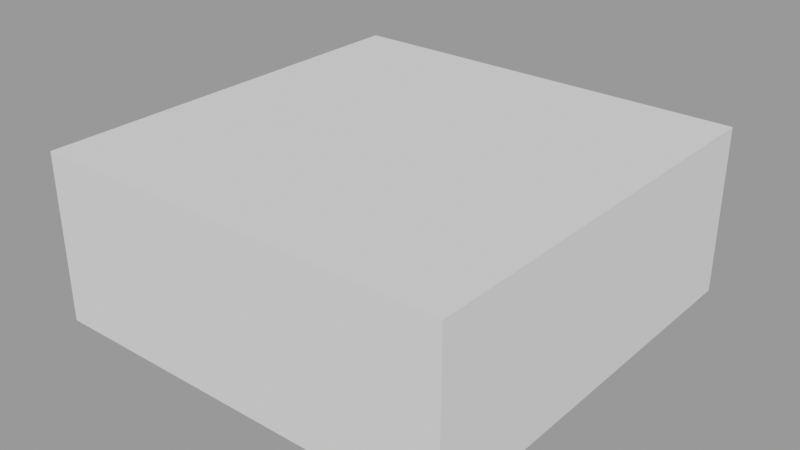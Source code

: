 # Source: Body.blend  (saved by Blender 3.3.6; exported with 4.5.12 LTS)
import bpy
from mathutils import Matrix  # noqa: F401  (used for matrix-valued properties, if any)

bpy.ops.wm.read_factory_settings(use_empty=True)
scene = bpy.context.scene
scene.name = 'Robot'
col_baseplate = bpy.data.collections.new('BasePlate')  # instanced only; not linked into the scene
col_xl_320 = bpy.data.collections.new('XL-320')  # instanced only; not linked into the scene

# ---- materials (node trees are filled in below, after node groups)
mat_physics = bpy.data.materials.new('Physics')

# ---- material node trees

# ---- meshes
me_cube_003 = bpy.data.meshes.new('Cube.003')
me_cube_003.from_pydata([(-50.0, -50.0, -20.0), (-50.0, -50.0, 20.0), (-50.0, 50.0, -20.0), (-50.0, 50.0, 20.0), (50.0, -50.0, -20.0), (50.0, -50.0, 20.0), (50.0, 50.0, -20.0), (50.0, 50.0, 20.0)], [], [(0, 1, 3, 2), (2, 3, 7, 6), (6, 7, 5, 4), (4, 5, 1, 0), (2, 6, 4, 0), (7, 3, 1, 5)])
_uv = me_cube_003.uv_layers.new(name='UVMap')
_uv.uv.foreach_set('vector', [0.375, 0.0, 0.625, 0.0, 0.625, 0.25, 0.375, 0.25, 0.375, 0.25, 0.625, 0.25, 0.625, 0.5, 0.375, 0.5, 0.375, 0.5, 0.625, 0.5, 0.625, 0.75, 0.375, 0.75, 0.375, 0.75, 0.625, 0.75, 0.625, 1.0, 0.375, 1.0, 0.125, 0.5, 0.375, 0.5, 0.375, 0.75, 0.125, 0.75, 0.625, 0.5, 0.875, 0.5, 0.875, 0.75, 0.625, 0.75])
me_cube_003.materials.append(mat_physics)
me_cube_003.update()

# ---- objects
ob_baseplate = bpy.data.objects.new('BasePlate', None)
ob_body = bpy.data.objects.new('Body', me_cube_003)
ob_xl_320 = bpy.data.objects.new('XL-320', None)
ob_xl_320_001 = bpy.data.objects.new('XL-320.001', None)
ob_xl_320_002 = bpy.data.objects.new('XL-320.002', None)
ob_xl_320_003 = bpy.data.objects.new('XL-320.003', None)

# ---- transforms, parenting, visibility, modifiers, constraints
ob_baseplate.parent = ob_body
ob_baseplate.location = (0.0, 0.0, 0.0)
ob_baseplate.instance_type = 'COLLECTION'
ob_body.location = (0.0, 0.0, 0.0)
ob_xl_320.parent = ob_baseplate
ob_xl_320.location = (-35.0, 35.0, 0.0)
ob_xl_320.instance_type = 'COLLECTION'
ob_xl_320_001.parent = ob_baseplate
ob_xl_320_001.location = (35.0, 35.0, 0.0)
ob_xl_320_001.instance_type = 'COLLECTION'
ob_xl_320_002.parent = ob_baseplate
ob_xl_320_002.location = (35.0, -35.0, 0.0)
ob_xl_320_002.rotation_euler = (0.0, -0.0, 3.142)
ob_xl_320_002.instance_type = 'COLLECTION'
ob_xl_320_003.parent = ob_baseplate
ob_xl_320_003.location = (-35.0, -35.0, 0.0)
ob_xl_320_003.rotation_euler = (0.0, -0.0, 3.142)
ob_xl_320_003.instance_type = 'COLLECTION'
ob_baseplate.instance_collection = col_baseplate
ob_xl_320.instance_collection = col_xl_320
ob_xl_320_001.instance_collection = col_xl_320
ob_xl_320_002.instance_collection = col_xl_320
ob_xl_320_003.instance_collection = col_xl_320

# ---- collection membership
scene.collection.objects.link(ob_baseplate)
scene.collection.objects.link(ob_body)
scene.collection.objects.link(ob_xl_320)
scene.collection.objects.link(ob_xl_320_001)
scene.collection.objects.link(ob_xl_320_002)
scene.collection.objects.link(ob_xl_320_003)

# ---- scene / render settings (as saved in the file)
scene.frame_start = 1; scene.frame_end = 250; scene.frame_set(1)
scene.render.engine = 'BLENDER_EEVEE_NEXT'
scene.render.image_settings.exr_codec = 'NONE'
scene.render.simplify_subdivision_render = 0
scene.render.simplify_child_particles_render = 0.0
scene.cycles.sampling_pattern = 'TABULATED_SOBOL'
scene.cycles.use_light_tree = False
scene.view_settings.view_transform = 'Filmic'
bpy.context.view_layer.update()

# ---- added for rendering (the .blend has no active camera and no usable light): camera, sun + grey world if the file has none
cam_auto = bpy.data.cameras.new('AutoCamera')
cam_auto.lens = 50.0
cam_auto.sensor_width = 36.0
cam_auto.clip_end = 2386.43
ob_auto_camera = bpy.data.objects.new('AutoCamera', cam_auto)
scene.collection.objects.link(ob_auto_camera)
ob_auto_camera.location = (135.98, -163.176, 108.784)
ob_auto_camera.rotation_euler = (1.09748, -7.21219e-08, 0.694738)
scene.camera = ob_auto_camera
light_auto_sun = bpy.data.lights.new('AutoSun', 'SUN')
light_auto_sun.energy = 3.0
light_auto_sun.angle = 0.0523599
ob_auto_sun = bpy.data.objects.new('AutoSun', light_auto_sun)
scene.collection.objects.link(ob_auto_sun)
ob_auto_sun.rotation_euler = (0.872665, 0.174533, 0.523599)
if scene.world is None:
    world_auto = bpy.data.worlds.new('AutoWorld')
    world_auto.color = (0.3, 0.3, 0.3)
    scene.world = world_auto
bpy.context.view_layer.update()
